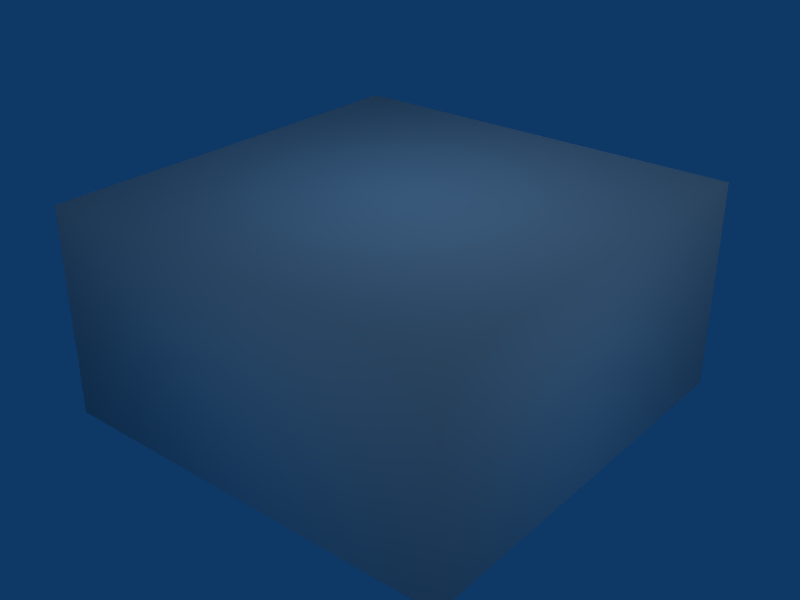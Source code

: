 # Source: outdoors_flat_empty.blend  (saved by Blender 2.76.0; exported with 4.5.12 LTS)
import bpy
from mathutils import Matrix  # noqa: F401  (used for matrix-valued properties, if any)

bpy.ops.wm.read_factory_settings(use_empty=True)
scene = bpy.context.scene
scene.name = 'Scene'

# ---- collections
col_collection_1 = bpy.data.collections.new('Collection 1'); scene.collection.children.link(col_collection_1)

# ---- materials (node trees are filled in below, after node groups)
mat_material = bpy.data.materials.new('Material')
mat_material.alpha_threshold = 0.0
mat_material.use_transparent_shadow = False
mat_material.roughness = 0.5
mat_material_ground_001 = bpy.data.materials.new('Material.Ground.001')
mat_material_ground_001.alpha_threshold = 0.0
mat_material_ground_001.use_transparent_shadow = False
mat_material_ground_001.roughness = 1.543
mat_material_ground_001.specular_intensity = 0.0
mat_material_ground_001.line_color = (0.0, 0.0, 0.0, 1.0)
mat_skyboxmat = bpy.data.materials.new('SkyBoxMat')
mat_skyboxmat.alpha_threshold = 0.0
mat_skyboxmat.use_transparent_shadow = False
mat_skyboxmat.roughness = 0.5
mat_skyboxmat.line_color = (0.0, 0.0, 0.0, 1.0)

# ---- material node trees

# ---- world
world_world = bpy.data.worlds.new('World'); scene.world = world_world
world_world.color = (0.05656, 0.2208, 0.4)
world_world.use_sun_shadow = False
world_world.sun_shadow_jitter_overblur = 0.0
world_world.cycles.sampling_method = 'MANUAL'
world_world.cycles.sample_map_resolution = 256

# ---- lights
light_lamp = bpy.data.lights.new('Lamp', 'SUN')
light_lamp.color = (1.0, 0.9593, 0.8902)
light_lamp.transmission_factor = 0.0
light_lamp.use_shadow = False
light_lamp.angle = 1.571
light_lamp.energy = 0.7
light_lamp.shadow_buffer_clip_start = 0.5
light_lamp.shadow_soft_size = 1.0
light_lamp.shadow_cascade_max_distance = 1000.0
light_lamp.cycles.use_multiple_importance_sampling = False
light_lamp_003 = bpy.data.lights.new('Lamp.003', 'SPOT')
light_lamp_003.transmission_factor = 0.0
light_lamp_003.cutoff_distance = 200.0
light_lamp_003.energy = 70.0
light_lamp_003.shadow_buffer_clip_start = 0.1
light_lamp_003.shadow_soft_size = 1.0
light_lamp_003.shadow_maximum_resolution = 0.006
light_lamp_003.use_absolute_resolution = True
light_lamp_003.use_square = True
light_lamp_003.spot_size = 1.571
light_lamp_003.cycles.use_multiple_importance_sampling = False

# ---- meshes
me_cube_002 = bpy.data.meshes.new('Cube.002')
me_cube_002.from_pydata([(-1.0, -1.0, -1.0), (-1.0, -1.0, 1.0), (-1.0, 1.0, -1.0), (-1.0, 1.0, 1.0), (1.0, -1.0, -1.0), (1.0, -1.0, 1.0), (1.0, 1.0, -1.0), (1.0, 1.0, 1.0)], [], [(1, 3, 2, 0), (3, 7, 6, 2), (7, 5, 4, 6), (5, 1, 0, 4), (0, 2, 6, 4), (5, 7, 3, 1)])
_uv = me_cube_002.uv_layers.new(name='UVMap')
_uv.uv.foreach_set('vector', [0.0, 0.0, 1.0, 0.0, 1.0, 1.0, 0.0, 1.0, 0.0, 0.0, 1.0, 0.0, 1.0, 1.0, 0.0, 1.0, 0.0, 0.0, 1.0, 0.0, 1.0, 1.0, 0.0, 1.0, 0.0, 0.0, 1.0, 0.0, 1.0, 1.0, 0.0, 1.0, 0.0, 0.0, 1.0, 0.0, 1.0, 1.0, 0.0, 1.0, 0.0, 0.0, 1.0, 0.0, 1.0, 1.0, 0.0, 1.0])
me_cube_002.materials.append(mat_material)
me_cube_002.use_remesh_preserve_volume = False
me_cube_002.use_remesh_preserve_attributes = False
me_cube_002.use_mirror_vertex_groups = False
me_cube_002.update()
me_cube = bpy.data.meshes.new('Cube')
me_cube.from_pydata([(-1.0, -1.0, -1.0), (-1.0, -1.0, 1.0), (-1.0, 1.0, -1.0), (-1.0, 1.0, 1.0), (1.0, -1.0, -1.0), (1.0, -1.0, 1.0), (1.0, 1.0, -1.0), (1.0, 1.0, 1.0)], [], [(1, 3, 2, 0), (3, 7, 6, 2), (7, 5, 4, 6), (5, 1, 0, 4), (0, 2, 6, 4), (5, 7, 3, 1)])
me_cube.materials.append(mat_material_ground_001)
me_cube.use_remesh_preserve_volume = False
me_cube.use_remesh_preserve_attributes = False
me_cube.use_mirror_vertex_groups = False
me_cube.update()
me_cube_001 = bpy.data.meshes.new('Cube.001')
me_cube_001.from_pydata([(250.0, 250.0, 251.0), (-250.0, 250.0, 251.0), (250.0, -250.0, 251.0), (-250.0, -250.0, 251.0), (250.0, 250.0, 0.9701), (-250.0, 250.0, 0.9701), (250.0, -250.0, 0.97), (-250.0, -250.0, 0.9701)], [], [(1, 0, 2, 3), (0, 1, 5, 4), (3, 2, 6, 7), (2, 0, 4, 6), (7, 5, 1, 3)])
me_cube_001.polygons.foreach_set('use_smooth', [True] * 5)
_uv = me_cube_001.uv_layers.new(name='UVTex')
_uv.uv.foreach_set('vector', [0.25, 0.25, 0.75, 0.25, 0.75, 0.75, 0.25, 0.75, 0.75, 0.25, 0.25, 0.25, 0.25, 0.0, 0.75, 1.228e-07, 0.25, 0.75, 0.75, 0.75, 0.75, 1.0, 0.25, 1.0, 0.75, 0.75, 0.75, 0.25, 1.0, 0.25, 1.0, 0.75, 0.0, 0.75, 3.89e-07, 0.25, 0.25, 0.25, 0.25, 0.75])
me_cube_001.materials.append(mat_skyboxmat)
me_cube_001.use_remesh_preserve_volume = False
me_cube_001.use_remesh_preserve_attributes = False
me_cube_001.use_mirror_vertex_groups = False
me_cube_001.update()

# ---- objects
ob_cube_001 = bpy.data.objects.new('Cube.001', me_cube_002)
ob_cube = bpy.data.objects.new('Cube', me_cube)
ob_sun = bpy.data.objects.new('Sun', light_lamp)
ob_skybox = bpy.data.objects.new('SkyBox', me_cube_001)
ob_spot = bpy.data.objects.new('Spot', light_lamp_003)

# ---- transforms, parenting, visibility, modifiers, constraints
ob_cube_001.location = (25.0, 0.0, 5.0)
ob_cube_001.scale = (1.0, 60.5, 5.0)
ob_cube_001.lineart.crease_threshold = 0.0
ob_cube.location = (0.0, 0.0, 0.0)
ob_cube.scale = (60.65, 74.11, 1.0)
ob_cube.lineart.crease_threshold = 0.0
ob_sun.location = (56.59, -54.63, 48.08)
ob_sun.rotation_euler = (-0.04516, 0.2518, -0.2007)
ob_sun.lock_rotations_4d = False
ob_sun.empty_display_type = 'ARROWS'
ob_sun.lineart.crease_threshold = 0.0
ob_skybox.location = (-0.125, 0.0, -4.566)
ob_skybox.scale = (0.3555, 0.3555, 0.3555)
ob_skybox.lock_rotations_4d = False
ob_skybox.empty_display_type = 'ARROWS'
ob_skybox.color = (0.0, 0.0, 0.0, 1.0)
ob_skybox.show_axis = True
ob_skybox.lineart.crease_threshold = 0.0
ob_spot.location = (-82.07, 79.13, 41.65)
ob_spot.rotation_euler = (-0.1268, -1.178, -0.4673)
ob_spot.scale = (2.0, 2.0, 2.0)
ob_spot.lock_rotations_4d = False
ob_spot.empty_display_type = 'ARROWS'
ob_spot.lineart.crease_threshold = 0.0

# ---- collection membership
col_collection_1.objects.link(ob_cube_001)
col_collection_1.objects.link(ob_cube)
col_collection_1.objects.link(ob_sun)
col_collection_1.objects.link(ob_skybox)
col_collection_1.objects.link(ob_spot)

# ---- scene / render settings (as saved in the file)
scene.frame_start = 1; scene.frame_end = 250; scene.frame_set(291)
scene.render.engine = 'BLENDER_EEVEE_NEXT'
scene.render.image_settings.file_format = 'JPEG'
scene.render.image_settings.color_mode = 'RGB'
scene.render.image_settings.compression = 90
scene.render.resolution_x = 800
scene.render.resolution_y = 600
scene.render.pixel_aspect_x = 100.0
scene.render.pixel_aspect_y = 100.0
scene.render.fps = 25
scene.render.dither_intensity = 0.0
scene.render.use_compositing = False
scene.render.use_sequencer = False
scene.render.bake_margin = 2
scene.render.bake_bias = 0.0
scene.render.use_stamp_time = False
scene.render.use_stamp_date = False
scene.render.use_stamp_frame = False
scene.render.use_stamp_camera = False
scene.render.use_stamp_scene = False
scene.render.use_stamp_filename = False
scene.render.use_stamp_render_time = False
scene.render.stamp_font_size = 0
scene.cycles.use_denoising = False
scene.cycles.samples = 10
scene.cycles.sampling_pattern = 'TABULATED_SOBOL'
scene.cycles.light_sampling_threshold = 0.0
scene.cycles.use_adaptive_sampling = False
scene.cycles.use_light_tree = False
scene.cycles.blur_glossy = 0.0
scene.cycles.volume_bounces = 1
scene.cycles.pixel_filter_type = 'GAUSSIAN'
scene.cycles.sample_clamp_indirect = 0.0
scene.view_settings.view_transform = 'Raw'
bpy.context.view_layer.update()

# ---- added for rendering (the .blend has no active camera): camera
cam_auto = bpy.data.cameras.new('AutoCamera')
cam_auto.lens = 50.0
cam_auto.sensor_width = 36.0
cam_auto.clip_end = 4329.03
ob_auto_camera = bpy.data.objects.new('AutoCamera', cam_auto)
scene.collection.objects.link(ob_auto_camera)
ob_auto_camera.location = (246.544, -296.003, 237.548)
ob_auto_camera.rotation_euler = (1.09748, -7.21219e-08, 0.694738)
scene.camera = ob_auto_camera
bpy.context.view_layer.update()
